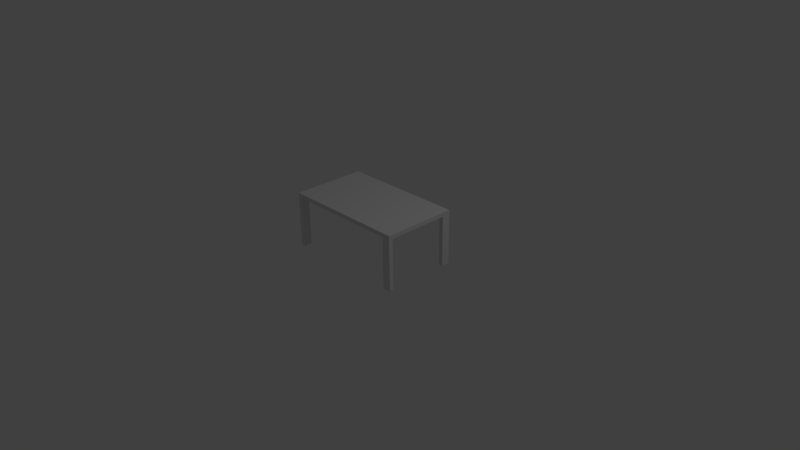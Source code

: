 # Source: table.blend  (saved by Blender 2.73.0; exported with 4.5.12 LTS)
import bpy
from mathutils import Matrix  # noqa: F401  (used for matrix-valued properties, if any)

bpy.ops.wm.read_factory_settings(use_empty=True)
scene = bpy.context.scene
scene.name = 'Scene'

# ---- collections
col_collection_1 = bpy.data.collections.new('Collection 1'); scene.collection.children.link(col_collection_1)

# ---- materials (node trees are filled in below, after node groups)
mat_1___default = bpy.data.materials.new('_1_-_Default')
mat_1___default.alpha_threshold = 0.0
mat_1___default.use_transparent_shadow = False
mat_1___default.specular_color = (0.9, 0.9, 0.9)
mat_1___default.roughness = 0.5
mat_1___default.specular_intensity = 0.4159
mat_dzsbb = bpy.data.materials.new('dzsbb')
mat_dzsbb.alpha_threshold = 0.0
mat_dzsbb.use_transparent_shadow = False
mat_dzsbb.diffuse_color = (0.1569, 0.1569, 0.1569, 1.0)
mat_dzsbb.specular_color = (0.9, 0.9, 0.9)
mat_dzsbb.roughness = 0.5
mat_dzsbb.specular_intensity = 0.4159
mat_7___default = bpy.data.materials.new('_7_-_Default')
mat_7___default.alpha_threshold = 0.0
mat_7___default.use_transparent_shadow = False
mat_7___default.specular_color = (0.9, 0.9, 0.9)
mat_7___default.roughness = 0.5
mat_7___default.specular_intensity = 0.3544

# ---- material node trees

# ---- world
world_world = bpy.data.worlds.new('World'); scene.world = world_world
world_world.color = (0.05088, 0.05088, 0.05088)
world_world.use_sun_shadow = False
world_world.sun_shadow_jitter_overblur = 0.0
world_world.cycles.sampling_method = 'MANUAL'
world_world.cycles.sample_map_resolution = 256

# ---- cameras
cam_camera = bpy.data.cameras.new('Camera')
cam_camera.clip_end = 100.0
cam_camera.lens = 35.0
cam_camera.sensor_width = 32.0
cam_camera.sensor_height = 18.0
cam_camera.ortho_scale = 7.314
cam_camera.dof.focus_distance = 0.0
cam_camera.dof.aperture_fstop = 128.0

# ---- lights
light_lamp = bpy.data.lights.new('Lamp', 'POINT')
light_lamp.transmission_factor = 0.0
light_lamp.cutoff_distance = 30.0
light_lamp.energy = 100.0
light_lamp.shadow_buffer_clip_start = 1.001
light_lamp.shadow_soft_size = 0.1
light_lamp.shadow_maximum_resolution = 0.006
light_lamp.use_absolute_resolution = True
light_lamp.cycles.use_multiple_importance_sampling = False

# ---- meshes
me_0dzs01 = bpy.data.meshes.new('_0dzs01')
me_0dzs01.from_pydata([(-0.85, 0.5, 0.74), (0.85, 0.5, 0.74), (0.85, -0.5, 0.74), (-0.85, -0.5, 0.74), (-0.85, 0.5, 0.684), (0.85, 0.5, 0.684), (0.85, -0.5, 0.684), (-0.85, -0.5, 0.684), (-0.85, 0.444, 0.682), (-0.85, 0.5, 0.682), (-0.738, 0.5, 0.682), (-0.738, 0.444, 0.682), (-0.85, 0.444, 0.0), (-0.85, 0.5, 0.0), (-0.738, 0.5, 0.0), (-0.738, 0.444, 0.0), (0.738, -0.5, 0.682), (0.738, -0.444, 0.682), (0.85, -0.444, 0.682), (0.85, -0.5, 0.682), (0.738, -0.5, 0.0), (0.738, -0.444, 0.0), (0.85, -0.444, 0.0), (0.85, -0.5, 0.0), (0.85, 0.388, 0.682), (0.794, 0.388, 0.682), (0.794, 0.5, 0.682), (0.85, 0.5, 0.682), (0.85, 0.388, 0.0), (0.794, 0.388, 0.0), (0.794, 0.5, 0.0), (0.85, 0.5, 0.0), (-0.794, -0.5, 0.682), (-0.85, -0.5, 0.682), (-0.85, -0.388, 0.682), (-0.794, -0.388, 0.682), (-0.794, -0.5, 0.0), (-0.85, -0.5, 0.0), (-0.85, -0.388, 0.0), (-0.794, -0.388, 0.0)], [], [(1, 0, 3), (3, 2, 1), (4, 0, 1), (1, 5, 4), (5, 1, 2), (2, 6, 5), (6, 2, 3), (3, 7, 6), (7, 3, 0), (0, 4, 7), (4, 5, 6), (6, 7, 4), (9, 8, 11), (11, 10, 9), (12, 8, 9), (9, 13, 12), (13, 9, 10), (10, 14, 13), (14, 10, 11), (11, 15, 14), (15, 11, 8), (8, 12, 15), (12, 13, 14), (14, 15, 12), (17, 16, 19), (19, 18, 17), (20, 16, 17), (17, 21, 20), (21, 17, 18), (18, 22, 21), (22, 18, 19), (19, 23, 22), (23, 19, 16), (16, 20, 23), (20, 21, 22), (22, 23, 20), (25, 24, 27), (27, 26, 25), (28, 24, 25), (25, 29, 28), (29, 25, 26), (26, 30, 29), (30, 26, 27), (27, 31, 30), (31, 27, 24), (24, 28, 31), (28, 29, 30), (30, 31, 28), (33, 32, 35), (35, 34, 33), (36, 32, 33), (33, 37, 36), (37, 33, 34), (34, 38, 37), (38, 34, 35), (35, 39, 38), (39, 35, 32), (32, 36, 39), (36, 37, 38), (38, 39, 36)])
_uv = me_0dzs01.uv_layers.new(name='_0dzs01-mesh-map-channel1')
_uv.uv.foreach_set('vector', [8.405, 5.15, -7.405, 5.15, -7.405, -4.15, -7.405, -4.15, 8.405, -4.15, 8.405, 5.15, 8.405, 3.42, 8.405, 3.941, -7.405, 3.941, -7.405, 3.941, -7.405, 3.42, 8.405, 3.42, 5.15, 3.42, 5.15, 3.941, -4.15, 3.941, -4.15, 3.941, -4.15, 3.42, 5.15, 3.42, 8.405, 3.42, 8.405, 3.941, -7.405, 3.941, -7.405, 3.941, -7.405, 3.42, 8.405, 3.42, 5.15, 3.42, 5.15, 3.941, -4.15, 3.941, -4.15, 3.941, -4.15, 3.42, 5.15, 3.42, 8.405, 5.15, -7.405, 5.15, -7.405, -4.15, -7.405, -4.15, 8.405, -4.15, 8.405, 5.15, -7.405, 5.15, -7.405, 4.629, -6.364, 4.629, -6.364, 4.629, -6.364, 5.15, -7.405, 5.15, -3.629, -2.941, -3.629, 3.402, -4.15, 3.402, -4.15, 3.402, -4.15, -2.941, -3.629, -2.941, 8.405, -2.941, 8.405, 3.402, 7.364, 3.402, 7.364, 3.402, 7.364, -2.941, 8.405, -2.941, 5.15, -2.941, 5.15, 3.402, 4.629, 3.402, 4.629, 3.402, 4.629, -2.941, 5.15, -2.941, -6.364, -2.941, -6.364, 3.402, -7.405, 3.402, -7.405, 3.402, -7.405, -2.941, -6.364, -2.941, 8.405, 4.629, 8.405, 5.15, 7.364, 5.15, 7.364, 5.15, 7.364, 4.629, 8.405, 4.629, 7.364, -3.629, 7.364, -4.15, 8.405, -4.15, 8.405, -4.15, 8.405, -3.629, 7.364, -3.629, 5.15, -2.941, 5.15, 3.402, 4.629, 3.402, 4.629, 3.402, 4.629, -2.941, 5.15, -2.941, -6.364, -2.941, -6.364, 3.402, -7.405, 3.402, -7.405, 3.402, -7.405, -2.941, -6.364, -2.941, -3.629, -2.941, -3.629, 3.402, -4.15, 3.402, -4.15, 3.402, -4.15, -2.941, -3.629, -2.941, 8.405, -2.941, 8.405, 3.402, 7.364, 3.402, 7.364, 3.402, 7.364, -2.941, 8.405, -2.941, -6.364, -4.15, -6.364, -3.629, -7.405, -3.629, -7.405, -3.629, -7.405, -4.15, -6.364, -4.15, 7.884, 4.109, 8.405, 4.109, 8.405, 5.15, 8.405, 5.15, 7.884, 5.15, 7.884, 4.109, 8.405, -2.941, 8.405, 3.402, 7.884, 3.402, 7.884, 3.402, 7.884, -2.941, 8.405, -2.941, -3.109, -2.941, -3.109, 3.402, -4.15, 3.402, -4.15, 3.402, -4.15, -2.941, -3.109, -2.941, -6.884, -2.941, -6.884, 3.402, -7.405, 3.402, -7.405, 3.402, -7.405, -2.941, -6.884, -2.941, 5.15, -2.941, 5.15, 3.402, 4.109, 3.402, 4.109, 3.402, 4.109, -2.941, 5.15, -2.941, -7.405, 4.109, -6.884, 4.109, -6.884, 5.15, -6.884, 5.15, -7.405, 5.15, -7.405, 4.109, -7.405, -4.15, -6.884, -4.15, -6.884, -3.109, -6.884, -3.109, -7.405, -3.109, -7.405, -4.15, -6.884, -2.941, -6.884, 3.402, -7.405, 3.402, -7.405, 3.402, -7.405, -2.941, -6.884, -2.941, 5.15, -2.941, 5.15, 3.402, 4.109, 3.402, 4.109, 3.402, 4.109, -2.941, 5.15, -2.941, 8.405, -2.941, 8.405, 3.402, 7.884, 3.402, 7.884, 3.402, 7.884, -2.941, 8.405, -2.941, -3.109, -2.941, -3.109, 3.402, -4.15, 3.402, -4.15, 3.402, -4.15, -2.941, -3.109, -2.941, 7.884, -4.15, 8.405, -4.15, 8.405, -3.109, 8.405, -3.109, 7.884, -3.109, 7.884, -4.15])
me_0dzs01.materials.append(mat_1___default)
me_0dzs01.use_remesh_preserve_volume = False
me_0dzs01.use_remesh_preserve_attributes = False
me_0dzs01.use_mirror_vertex_groups = False
me_0dzs01.update()
me_0dz3 = bpy.data.meshes.new('_0dz3')
me_0dz3.from_pydata([(-0.8224, -0.489, -0.001652), (-0.8089, -0.4834, -0.001652), (-0.8033, -0.4699, -0.001652), (-0.8089, -0.4565, -0.001652), (-0.8224, -0.4509, -0.001652), (-0.8359, -0.4565, -0.001652), (-0.8415, -0.4699, -0.001652), (-0.8359, -0.4834, -0.001652), (-0.8224, -0.489, 0.01002), (-0.8089, -0.4834, 0.01002), (-0.8033, -0.4699, 0.01002), (-0.8089, -0.4565, 0.01002), (-0.8224, -0.4509, 0.01002), (-0.8359, -0.4565, 0.01002), (-0.8415, -0.4699, 0.01002), (-0.8359, -0.4834, 0.01002), (-0.8224, -0.438, -0.001652), (-0.8089, -0.4324, -0.001652), (-0.8033, -0.4189, -0.001652), (-0.8089, -0.4054, -0.001652), (-0.8224, -0.3998, -0.001652), (-0.8359, -0.4054, -0.001652), (-0.8415, -0.4189, -0.001652), (-0.8359, -0.4324, -0.001652), (-0.8224, -0.438, 0.01002), (-0.8089, -0.4324, 0.01002), (-0.8033, -0.4189, 0.01002), (-0.8089, -0.4054, 0.01002), (-0.8224, -0.3998, 0.01002), (-0.8359, -0.4054, 0.01002), (-0.8415, -0.4189, 0.01002), (-0.8359, -0.4324, 0.01002), (-0.7488, 0.4726, -0.001652), (-0.7544, 0.486, -0.001652), (-0.7679, 0.4916, -0.001652), (-0.7814, 0.486, -0.001652), (-0.787, 0.4726, -0.001652), (-0.7814, 0.4591, -0.001652), (-0.7679, 0.4535, -0.001652), (-0.7544, 0.4591, -0.001652), (-0.7488, 0.4726, 0.01002), (-0.7544, 0.486, 0.01002), (-0.7679, 0.4916, 0.01002), (-0.7814, 0.486, 0.01002), (-0.787, 0.4726, 0.01002), (-0.7814, 0.4591, 0.01002), (-0.7679, 0.4535, 0.01002), (-0.7544, 0.4591, 0.01002), (-0.7999, 0.4726, -0.001652), (-0.8055, 0.486, -0.001652), (-0.819, 0.4916, -0.001652), (-0.8324, 0.486, -0.001652), (-0.838, 0.4726, -0.001652), (-0.8324, 0.4591, -0.001652), (-0.819, 0.4535, -0.001652), (-0.8055, 0.4591, -0.001652), (-0.7999, 0.4726, 0.01002), (-0.8055, 0.486, 0.01002), (-0.819, 0.4916, 0.01002), (-0.8324, 0.486, 0.01002), (-0.838, 0.4726, 0.01002), (-0.8324, 0.4591, 0.01002), (-0.819, 0.4535, 0.01002), (-0.8055, 0.4591, 0.01002), (0.8224, 0.3994, -0.001652), (0.8359, 0.405, -0.001652), (0.8415, 0.4184, -0.001652), (0.8359, 0.4319, -0.001652), (0.8224, 0.4375, -0.001652), (0.8089, 0.4319, -0.001652), (0.8033, 0.4184, -0.001652), (0.8089, 0.405, -0.001652), (0.8224, 0.3994, 0.01002), (0.8359, 0.405, 0.01002), (0.8415, 0.4184, 0.01002), (0.8359, 0.4319, 0.01002), (0.8224, 0.4375, 0.01002), (0.8089, 0.4319, 0.01002), (0.8033, 0.4184, 0.01002), (0.8089, 0.405, 0.01002), (0.8224, 0.4504, -0.001652), (0.8359, 0.456, -0.001652), (0.8415, 0.4695, -0.001652), (0.8359, 0.483, -0.001652), (0.8224, 0.4886, -0.001652), (0.8089, 0.483, -0.001652), (0.8033, 0.4695, -0.001652), (0.8089, 0.456, -0.001652), (0.8224, 0.4504, 0.01002), (0.8359, 0.456, 0.01002), (0.8415, 0.4695, 0.01002), (0.8359, 0.483, 0.01002), (0.8224, 0.4886, 0.01002), (0.8089, 0.483, 0.01002), (0.8033, 0.4695, 0.01002), (0.8089, 0.456, 0.01002), (0.841, -0.4726, -0.001652), (0.8354, -0.4591, -0.001652), (0.8219, -0.4535, -0.001652), (0.8084, -0.4591, -0.001652), (0.8029, -0.4726, -0.001652), (0.8084, -0.486, -0.001652), (0.8219, -0.4916, -0.001652), (0.8354, -0.486, -0.001652), (0.841, -0.4726, 0.01002), (0.8354, -0.4591, 0.01002), (0.8219, -0.4535, 0.01002), (0.8084, -0.4591, 0.01002), (0.8029, -0.4726, 0.01002), (0.8084, -0.486, 0.01002), (0.8219, -0.4916, 0.01002), (0.8354, -0.486, 0.01002), (0.7899, -0.4726, -0.001652), (0.7844, -0.4591, -0.001652), (0.7709, -0.4535, -0.001652), (0.7574, -0.4591, -0.001652), (0.7518, -0.4726, -0.001652), (0.7574, -0.486, -0.001652), (0.7709, -0.4916, -0.001652), (0.7844, -0.486, -0.001652), (0.7899, -0.4726, 0.01002), (0.7844, -0.4591, 0.01002), (0.7709, -0.4535, 0.01002), (0.7574, -0.4591, 0.01002), (0.7518, -0.4726, 0.01002), (0.7574, -0.486, 0.01002), (0.7709, -0.4916, 0.01002), (0.7844, -0.486, 0.01002)], [], [(0, 1, 9), (9, 8, 0), (1, 2, 10), (10, 9, 1), (2, 3, 11), (11, 10, 2), (3, 4, 12), (12, 11, 3), (4, 5, 13), (13, 12, 4), (5, 6, 14), (14, 13, 5), (6, 7, 15), (15, 14, 6), (7, 0, 8), (8, 15, 7), (6, 5, 4), (4, 3, 2), (2, 1, 0), (4, 2, 0), (6, 4, 0), (7, 6, 0), (9, 10, 11), (11, 12, 13), (13, 14, 15), (11, 13, 15), (9, 11, 15), (8, 9, 15), (16, 17, 25), (25, 24, 16), (17, 18, 26), (26, 25, 17), (18, 19, 27), (27, 26, 18), (19, 20, 28), (28, 27, 19), (20, 21, 29), (29, 28, 20), (21, 22, 30), (30, 29, 21), (22, 23, 31), (31, 30, 22), (23, 16, 24), (24, 31, 23), (22, 21, 20), (20, 19, 18), (18, 17, 16), (20, 18, 16), (22, 20, 16), (23, 22, 16), (25, 26, 27), (27, 28, 29), (29, 30, 31), (27, 29, 31), (25, 27, 31), (24, 25, 31), (32, 33, 41), (41, 40, 32), (33, 34, 42), (42, 41, 33), (34, 35, 43), (43, 42, 34), (35, 36, 44), (44, 43, 35), (36, 37, 45), (45, 44, 36), (37, 38, 46), (46, 45, 37), (38, 39, 47), (47, 46, 38), (39, 32, 40), (40, 47, 39), (38, 37, 36), (36, 35, 34), (34, 33, 32), (36, 34, 32), (38, 36, 32), (39, 38, 32), (41, 42, 43), (43, 44, 45), (45, 46, 47), (43, 45, 47), (41, 43, 47), (40, 41, 47), (48, 49, 57), (57, 56, 48), (49, 50, 58), (58, 57, 49), (50, 51, 59), (59, 58, 50), (51, 52, 60), (60, 59, 51), (52, 53, 61), (61, 60, 52), (53, 54, 62), (62, 61, 53), (54, 55, 63), (63, 62, 54), (55, 48, 56), (56, 63, 55), (54, 53, 52), (52, 51, 50), (50, 49, 48), (52, 50, 48), (54, 52, 48), (55, 54, 48), (57, 58, 59), (59, 60, 61), (61, 62, 63), (59, 61, 63), (57, 59, 63), (56, 57, 63), (64, 65, 73), (73, 72, 64), (65, 66, 74), (74, 73, 65), (66, 67, 75), (75, 74, 66), (67, 68, 76), (76, 75, 67), (68, 69, 77), (77, 76, 68), (69, 70, 78), (78, 77, 69), (70, 71, 79), (79, 78, 70), (71, 64, 72), (72, 79, 71), (70, 69, 68), (68, 67, 66), (66, 65, 64), (68, 66, 64), (70, 68, 64), (71, 70, 64), (73, 74, 75), (75, 76, 77), (77, 78, 79), (75, 77, 79), (73, 75, 79), (72, 73, 79), (80, 81, 89), (89, 88, 80), (81, 82, 90), (90, 89, 81), (82, 83, 91), (91, 90, 82), (83, 84, 92), (92, 91, 83), (84, 85, 93), (93, 92, 84), (85, 86, 94), (94, 93, 85), (86, 87, 95), (95, 94, 86), (87, 80, 88), (88, 95, 87), (86, 85, 84), (84, 83, 82), (82, 81, 80), (84, 82, 80), (86, 84, 80), (87, 86, 80), (89, 90, 91), (91, 92, 93), (93, 94, 95), (91, 93, 95), (89, 91, 95), (88, 89, 95), (96, 97, 105), (105, 104, 96), (97, 98, 106), (106, 105, 97), (98, 99, 107), (107, 106, 98), (99, 100, 108), (108, 107, 99), (100, 101, 109), (109, 108, 100), (101, 102, 110), (110, 109, 101), (102, 103, 111), (111, 110, 102), (103, 96, 104), (104, 111, 103), (102, 101, 100), (100, 99, 98), (98, 97, 96), (100, 98, 96), (102, 100, 96), (103, 102, 96), (105, 106, 107), (107, 108, 109), (109, 110, 111), (107, 109, 111), (105, 107, 111), (104, 105, 111), (112, 113, 121), (121, 120, 112), (113, 114, 122), (122, 121, 113), (114, 115, 123), (123, 122, 114), (115, 116, 124), (124, 123, 115), (116, 117, 125), (125, 124, 116), (117, 118, 126), (126, 125, 117), (118, 119, 127), (127, 126, 118), (119, 112, 120), (120, 127, 119), (118, 117, 116), (116, 115, 114), (114, 113, 112), (116, 114, 112), (118, 116, 112), (119, 118, 112), (121, 122, 123), (123, 124, 125), (125, 126, 127), (123, 125, 127), (121, 123, 127), (120, 121, 127)])
me_0dz3.polygons.foreach_set('use_smooth', [1, 1, 1, 1, 1, 1, 1, 1, 1, 1, 1, 1, 1, 1, 1, 1, 0, 0, 0, 0, 0, 0, 0, 0, 0, 0, 0, 0, 1, 1, 1, 1, 1, 1, 1, 1, 1, 1, 1, 1, 1, 1, 1, 1, 0, 0, 0, 0, 0, 0, 0, 0, 0, 0, 0, 0, 1, 1, 1, 1, 1, 1, 1, 1, 1, 1, 1, 1, 1, 1, 1, 1, 0, 0, 0, 0, 0, 0, 0, 0, 0, 0, 0, 0, 1, 1, 1, 1, 1, 1, 1, 1, 1, 1, 1, 1, 1, 1, 1, 1, 0, 0, 0, 0, 0, 0, 0, 0, 0, 0, 0, 0, 1, 1, 1, 1, 1, 1, 1, 1, 1, 1, 1, 1, 1, 1, 1, 1, 0, 0, 0, 0, 0, 0, 0, 0, 0, 0, 0, 0, 1, 1, 1, 1, 1, 1, 1, 1, 1, 1, 1, 1, 1, 1, 1, 1, 0, 0, 0, 0, 0, 0, 0, 0, 0, 0, 0, 0, 1, 1, 1, 1, 1, 1, 1, 1, 1, 1, 1, 1, 1, 1, 1, 1, 0, 0, 0, 0, 0, 0, 0, 0, 0, 0, 0, 0, 1, 1, 1, 1, 1, 1, 1, 1, 1, 1, 1, 1, 1, 1, 1, 1, 0, 0, 0, 0, 0, 0, 0, 0, 0, 0, 0, 0])
_uv = me_0dz3.uv_layers.new(name='_0dz3-mesh-map-channel1')
_uv.uv.foreach_set('vector', [0.75, 0.0, 0.875, 0.0, 0.875, 1.0, 0.875, 1.0, 0.75, 1.0, 0.75, 0.0, 0.875, 0.0, 1.0, 0.0, 1.0, 1.0, 1.0, 1.0, 0.875, 1.0, 0.875, 0.0, 0.0, 0.0, 0.125, 0.0, 0.125, 1.0, 0.125, 1.0, 0.0, 1.0, 0.0, 0.0, 0.125, 0.0, 0.25, 0.0, 0.25, 1.0, 0.25, 1.0, 0.125, 1.0, 0.125, 0.0, 0.25, 0.0, 0.375, 0.0, 0.375, 1.0, 0.375, 1.0, 0.25, 1.0, 0.25, 0.0, 0.375, 0.0, 0.5, 0.0, 0.5, 1.0, 0.5, 1.0, 0.375, 1.0, 0.375, 0.0, 0.5, 0.0, 0.625, 0.0, 0.625, 1.0, 0.625, 1.0, 0.5, 1.0, 0.5, 0.0, 0.625, 0.0, 0.75, 0.0, 0.75, 1.0, 0.75, 1.0, 0.625, 1.0, 0.625, 0.0, 1.0, 0.5, 0.8536, 0.1464, 0.5, 0.0, 0.5, 0.0, 0.1464, 0.1464, 0.0, 0.5, 0.0, 0.5, 0.1464, 0.8536, 0.5, 1.0, 0.5, 0.0, 0.0, 0.5, 0.5, 1.0, 1.0, 0.5, 0.5, 0.0, 0.5, 1.0, 0.8536, 0.8536, 1.0, 0.5, 0.5, 1.0, 0.1464, 0.8536, 0.0, 0.5, 0.1464, 0.1464, 0.1464, 0.1464, 0.5, 0.0, 0.8536, 0.1464, 0.8536, 0.1464, 1.0, 0.5, 0.8536, 0.8536, 0.1464, 0.1464, 0.8536, 0.1464, 0.8536, 0.8536, 0.1464, 0.8536, 0.1464, 0.1464, 0.8536, 0.8536, 0.5, 1.0, 0.1464, 0.8536, 0.8536, 0.8536, 0.75, 0.0, 0.875, 0.0, 0.875, 1.0, 0.875, 1.0, 0.75, 1.0, 0.75, 0.0, 0.875, 0.0, 1.0, 0.0, 1.0, 1.0, 1.0, 1.0, 0.875, 1.0, 0.875, 0.0, 0.0, 0.0, 0.125, 0.0, 0.125, 1.0, 0.125, 1.0, 0.0, 1.0, 0.0, 0.0, 0.125, 0.0, 0.25, 0.0, 0.25, 1.0, 0.25, 1.0, 0.125, 1.0, 0.125, 0.0, 0.25, 0.0, 0.375, 0.0, 0.375, 1.0, 0.375, 1.0, 0.25, 1.0, 0.25, 0.0, 0.375, 0.0, 0.5, 0.0, 0.5, 1.0, 0.5, 1.0, 0.375, 1.0, 0.375, 0.0, 0.5, 0.0, 0.625, 0.0, 0.625, 1.0, 0.625, 1.0, 0.5, 1.0, 0.5, 0.0, 0.625, 0.0, 0.75, 0.0, 0.75, 1.0, 0.75, 1.0, 0.625, 1.0, 0.625, 0.0, 1.0, 0.5, 0.8536, 0.1464, 0.5, 0.0, 0.5, 0.0, 0.1464, 0.1464, 0.0, 0.5, 0.0, 0.5, 0.1464, 0.8536, 0.5, 1.0, 0.5, 0.0, 0.0, 0.5, 0.5, 1.0, 1.0, 0.5, 0.5, 0.0, 0.5, 1.0, 0.8536, 0.8536, 1.0, 0.5, 0.5, 1.0, 0.1464, 0.8536, 0.0, 0.5, 0.1464, 0.1464, 0.1464, 0.1464, 0.5, 0.0, 0.8536, 0.1464, 0.8536, 0.1464, 1.0, 0.5, 0.8536, 0.8536, 0.1464, 0.1464, 0.8536, 0.1464, 0.8536, 0.8536, 0.1464, 0.8536, 0.1464, 0.1464, 0.8536, 0.8536, 0.5, 1.0, 0.1464, 0.8536, 0.8536, 0.8536, 0.75, 0.0, 0.875, 0.0, 0.875, 1.0, 0.875, 1.0, 0.75, 1.0, 0.75, 0.0, 0.875, 0.0, 1.0, 0.0, 1.0, 1.0, 1.0, 1.0, 0.875, 1.0, 0.875, 0.0, 0.0, 0.0, 0.125, 0.0, 0.125, 1.0, 0.125, 1.0, 0.0, 1.0, 0.0, 0.0, 0.125, 0.0, 0.25, 0.0, 0.25, 1.0, 0.25, 1.0, 0.125, 1.0, 0.125, 0.0, 0.25, 0.0, 0.375, 0.0, 0.375, 1.0, 0.375, 1.0, 0.25, 1.0, 0.25, 0.0, 0.375, 0.0, 0.5, 0.0, 0.5, 1.0, 0.5, 1.0, 0.375, 1.0, 0.375, 0.0, 0.5, 0.0, 0.625, 0.0, 0.625, 1.0, 0.625, 1.0, 0.5, 1.0, 0.5, 0.0, 0.625, 0.0, 0.75, 0.0, 0.75, 1.0, 0.75, 1.0, 0.625, 1.0, 0.625, 0.0, 1.0, 0.5, 0.8536, 0.1464, 0.5, 0.0, 0.5, 0.0, 0.1464, 0.1464, 0.0, 0.5, 0.0, 0.5, 0.1464, 0.8536, 0.5, 1.0, 0.5, 0.0, 0.0, 0.5, 0.5, 1.0, 1.0, 0.5, 0.5, 0.0, 0.5, 1.0, 0.8536, 0.8536, 1.0, 0.5, 0.5, 1.0, 0.1464, 0.8536, 0.0, 0.5, 0.1464, 0.1464, 0.1464, 0.1464, 0.5, 0.0, 0.8536, 0.1464, 0.8536, 0.1464, 1.0, 0.5, 0.8536, 0.8536, 0.1464, 0.1464, 0.8536, 0.1464, 0.8536, 0.8536, 0.1464, 0.8536, 0.1464, 0.1464, 0.8536, 0.8536, 0.5, 1.0, 0.1464, 0.8536, 0.8536, 0.8536, 0.75, 0.0, 0.875, 0.0, 0.875, 1.0, 0.875, 1.0, 0.75, 1.0, 0.75, 0.0, 0.875, 0.0, 1.0, 0.0, 1.0, 1.0, 1.0, 1.0, 0.875, 1.0, 0.875, 0.0, 0.0, 0.0, 0.125, 0.0, 0.125, 1.0, 0.125, 1.0, 0.0, 1.0, 0.0, 0.0, 0.125, 0.0, 0.25, 0.0, 0.25, 1.0, 0.25, 1.0, 0.125, 1.0, 0.125, 0.0, 0.25, 0.0, 0.375, 0.0, 0.375, 1.0, 0.375, 1.0, 0.25, 1.0, 0.25, 0.0, 0.375, 0.0, 0.5, 0.0, 0.5, 1.0, 0.5, 1.0, 0.375, 1.0, 0.375, 0.0, 0.5, 0.0, 0.625, 0.0, 0.625, 1.0, 0.625, 1.0, 0.5, 1.0, 0.5, 0.0, 0.625, 0.0, 0.75, 0.0, 0.75, 1.0, 0.75, 1.0, 0.625, 1.0, 0.625, 0.0, 1.0, 0.5, 0.8536, 0.1464, 0.5, 0.0, 0.5, 0.0, 0.1464, 0.1464, 0.0, 0.5, 0.0, 0.5, 0.1464, 0.8536, 0.5, 1.0, 0.5, 0.0, 0.0, 0.5, 0.5, 1.0, 1.0, 0.5, 0.5, 0.0, 0.5, 1.0, 0.8536, 0.8536, 1.0, 0.5, 0.5, 1.0, 0.1464, 0.8536, 0.0, 0.5, 0.1464, 0.1464, 0.1464, 0.1464, 0.5, 0.0, 0.8536, 0.1464, 0.8536, 0.1464, 1.0, 0.5, 0.8536, 0.8536, 0.1464, 0.1464, 0.8536, 0.1464, 0.8536, 0.8536, 0.1464, 0.8536, 0.1464, 0.1464, 0.8536, 0.8536, 0.5, 1.0, 0.1464, 0.8536, 0.8536, 0.8536, 0.75, 0.0, 0.875, 0.0, 0.875, 1.0, 0.875, 1.0, 0.75, 1.0, 0.75, 0.0, 0.875, 0.0, 1.0, 0.0, 1.0, 1.0, 1.0, 1.0, 0.875, 1.0, 0.875, 0.0, 0.0, 0.0, 0.125, 0.0, 0.125, 1.0, 0.125, 1.0, 0.0, 1.0, 0.0, 0.0, 0.125, 0.0, 0.25, 0.0, 0.25, 1.0, 0.25, 1.0, 0.125, 1.0, 0.125, 0.0, 0.25, 0.0, 0.375, 0.0, 0.375, 1.0, 0.375, 1.0, 0.25, 1.0, 0.25, 0.0, 0.375, 0.0, 0.5, 0.0, 0.5, 1.0, 0.5, 1.0, 0.375, 1.0, 0.375, 0.0, 0.5, 0.0, 0.625, 0.0, 0.625, 1.0, 0.625, 1.0, 0.5, 1.0, 0.5, 0.0, 0.625, 0.0, 0.75, 0.0, 0.75, 1.0, 0.75, 1.0, 0.625, 1.0, 0.625, 0.0, 1.0, 0.5, 0.8536, 0.1464, 0.5, 0.0, 0.5, 0.0, 0.1464, 0.1464, 0.0, 0.5, 0.0, 0.5, 0.1464, 0.8536, 0.5, 1.0, 0.5, 0.0, 0.0, 0.5, 0.5, 1.0, 1.0, 0.5, 0.5, 0.0, 0.5, 1.0, 0.8536, 0.8536, 1.0, 0.5, 0.5, 1.0, 0.1464, 0.8536, 0.0, 0.5, 0.1464, 0.1464, 0.1464, 0.1464, 0.5, 0.0, 0.8536, 0.1464, 0.8536, 0.1464, 1.0, 0.5, 0.8536, 0.8536, 0.1464, 0.1464, 0.8536, 0.1464, 0.8536, 0.8536, 0.1464, 0.8536, 0.1464, 0.1464, 0.8536, 0.8536, 0.5, 1.0, 0.1464, 0.8536, 0.8536, 0.8536, 0.75, 0.0, 0.875, 0.0, 0.875, 1.0, 0.875, 1.0, 0.75, 1.0, 0.75, 0.0, 0.875, 0.0, 1.0, 0.0, 1.0, 1.0, 1.0, 1.0, 0.875, 1.0, 0.875, 0.0, 0.0, 0.0, 0.125, 0.0, 0.125, 1.0, 0.125, 1.0, 0.0, 1.0, 0.0, 0.0, 0.125, 0.0, 0.25, 0.0, 0.25, 1.0, 0.25, 1.0, 0.125, 1.0, 0.125, 0.0, 0.25, 0.0, 0.375, 0.0, 0.375, 1.0, 0.375, 1.0, 0.25, 1.0, 0.25, 0.0, 0.375, 0.0, 0.5, 0.0, 0.5, 1.0, 0.5, 1.0, 0.375, 1.0, 0.375, 0.0, 0.5, 0.0, 0.625, 0.0, 0.625, 1.0, 0.625, 1.0, 0.5, 1.0, 0.5, 0.0, 0.625, 0.0, 0.75, 0.0, 0.75, 1.0, 0.75, 1.0, 0.625, 1.0, 0.625, 0.0, 1.0, 0.5, 0.8536, 0.1464, 0.5, 0.0, 0.5, 0.0, 0.1464, 0.1464, 0.0, 0.5, 0.0, 0.5, 0.1464, 0.8536, 0.5, 1.0, 0.5, 0.0, 0.0, 0.5, 0.5, 1.0, 1.0, 0.5, 0.5, 0.0, 0.5, 1.0, 0.8536, 0.8536, 1.0, 0.5, 0.5, 1.0, 0.1464, 0.8536, 0.0, 0.5, 0.1464, 0.1464, 0.1464, 0.1464, 0.5, 0.0, 0.8536, 0.1464, 0.8536, 0.1464, 1.0, 0.5, 0.8536, 0.8536, 0.1464, 0.1464, 0.8536, 0.1464, 0.8536, 0.8536, 0.1464, 0.8536, 0.1464, 0.1464, 0.8536, 0.8536, 0.5, 1.0, 0.1464, 0.8536, 0.8536, 0.8536, 0.75, 0.0, 0.875, 0.0, 0.875, 1.0, 0.875, 1.0, 0.75, 1.0, 0.75, 0.0, 0.875, 0.0, 1.0, 0.0, 1.0, 1.0, 1.0, 1.0, 0.875, 1.0, 0.875, 0.0, 0.0, 0.0, 0.125, 0.0, 0.125, 1.0, 0.125, 1.0, 0.0, 1.0, 0.0, 0.0, 0.125, 0.0, 0.25, 0.0, 0.25, 1.0, 0.25, 1.0, 0.125, 1.0, 0.125, 0.0, 0.25, 0.0, 0.375, 0.0, 0.375, 1.0, 0.375, 1.0, 0.25, 1.0, 0.25, 0.0, 0.375, 0.0, 0.5, 0.0, 0.5, 1.0, 0.5, 1.0, 0.375, 1.0, 0.375, 0.0, 0.5, 0.0, 0.625, 0.0, 0.625, 1.0, 0.625, 1.0, 0.5, 1.0, 0.5, 0.0, 0.625, 0.0, 0.75, 0.0, 0.75, 1.0, 0.75, 1.0, 0.625, 1.0, 0.625, 0.0, 1.0, 0.5, 0.8536, 0.1464, 0.5, 0.0, 0.5, 0.0, 0.1464, 0.1464, 0.0, 0.5, 0.0, 0.5, 0.1464, 0.8536, 0.5, 1.0, 0.5, 0.0, 0.0, 0.5, 0.5, 1.0, 1.0, 0.5, 0.5, 0.0, 0.5, 1.0, 0.8536, 0.8536, 1.0, 0.5, 0.5, 1.0, 0.1464, 0.8536, 0.0, 0.5, 0.1464, 0.1464, 0.1464, 0.1464, 0.5, 0.0, 0.8536, 0.1464, 0.8536, 0.1464, 1.0, 0.5, 0.8536, 0.8536, 0.1464, 0.1464, 0.8536, 0.1464, 0.8536, 0.8536, 0.1464, 0.8536, 0.1464, 0.1464, 0.8536, 0.8536, 0.5, 1.0, 0.1464, 0.8536, 0.8536, 0.8536, 0.75, 0.0, 0.875, 0.0, 0.875, 1.0, 0.875, 1.0, 0.75, 1.0, 0.75, 0.0, 0.875, 0.0, 1.0, 0.0, 1.0, 1.0, 1.0, 1.0, 0.875, 1.0, 0.875, 0.0, 0.0, 0.0, 0.125, 0.0, 0.125, 1.0, 0.125, 1.0, 0.0, 1.0, 0.0, 0.0, 0.125, 0.0, 0.25, 0.0, 0.25, 1.0, 0.25, 1.0, 0.125, 1.0, 0.125, 0.0, 0.25, 0.0, 0.375, 0.0, 0.375, 1.0, 0.375, 1.0, 0.25, 1.0, 0.25, 0.0, 0.375, 0.0, 0.5, 0.0, 0.5, 1.0, 0.5, 1.0, 0.375, 1.0, 0.375, 0.0, 0.5, 0.0, 0.625, 0.0, 0.625, 1.0, 0.625, 1.0, 0.5, 1.0, 0.5, 0.0, 0.625, 0.0, 0.75, 0.0, 0.75, 1.0, 0.75, 1.0, 0.625, 1.0, 0.625, 0.0, 1.0, 0.5, 0.8536, 0.1464, 0.5, 0.0, 0.5, 0.0, 0.1464, 0.1464, 0.0, 0.5, 0.0, 0.5, 0.1464, 0.8536, 0.5, 1.0, 0.5, 0.0, 0.0, 0.5, 0.5, 1.0, 1.0, 0.5, 0.5, 0.0, 0.5, 1.0, 0.8536, 0.8536, 1.0, 0.5, 0.5, 1.0, 0.1464, 0.8536, 0.0, 0.5, 0.1464, 0.1464, 0.1464, 0.1464, 0.5, 0.0, 0.8536, 0.1464, 0.8536, 0.1464, 1.0, 0.5, 0.8536, 0.8536, 0.1464, 0.1464, 0.8536, 0.1464, 0.8536, 0.8536, 0.1464, 0.8536, 0.1464, 0.1464, 0.8536, 0.8536, 0.5, 1.0, 0.1464, 0.8536, 0.8536, 0.8536])
me_0dz3.materials.append(mat_dzsbb)
me_0dz3.use_remesh_preserve_volume = False
me_0dz3.use_remesh_preserve_attributes = False
me_0dz3.use_mirror_vertex_groups = False
me_0dz3.update()
me_0dzs02 = bpy.data.meshes.new('_0dzs02')
me_0dzs02.from_pydata([(-0.85, 0.5, 0.684), (-0.738, 0.5, 0.684), (-0.738, 0.444, 0.684), (-0.85, 0.444, 0.684), (-0.85, 0.5, 0.682), (-0.738, 0.5, 0.682), (-0.738, 0.444, 0.682), (-0.85, 0.444, 0.682), (0.738, -0.444, 0.684), (0.85, -0.444, 0.684), (0.85, -0.5, 0.684), (0.738, -0.5, 0.684), (0.738, -0.444, 0.682), (0.85, -0.444, 0.682), (0.85, -0.5, 0.682), (0.738, -0.5, 0.682), (0.794, 0.388, 0.684), (0.794, 0.5, 0.684), (0.85, 0.5, 0.684), (0.85, 0.388, 0.684), (0.794, 0.388, 0.682), (0.794, 0.5, 0.682), (0.85, 0.5, 0.682), (0.85, 0.388, 0.682), (-0.85, -0.5, 0.684), (-0.85, -0.388, 0.684), (-0.794, -0.388, 0.684), (-0.794, -0.5, 0.684), (-0.85, -0.5, 0.682), (-0.85, -0.388, 0.682), (-0.794, -0.388, 0.682), (-0.794, -0.5, 0.682), (-0.7382, -0.4188, 0.684), (-0.7942, -0.4188, 0.684), (-0.7942, -0.4702, 0.684), (-0.7382, -0.4702, 0.684), (-0.7382, -0.4702, 0.682), (-0.7382, -0.4188, 0.682), (-0.7942, -0.4702, 0.682), (-0.7942, -0.4188, 0.682), (-0.7949, -0.4411, 0.6839), (-0.7949, -0.4411, 0.6379), (-0.7949, -0.4479, 0.6379), (-0.7949, -0.4479, 0.6839), (-0.7929, -0.4479, 0.6839), (-0.7929, -0.4411, 0.6839), (-0.7929, -0.4479, 0.6379), (-0.7929, -0.4411, 0.6379), (0.738, 0.4183, 0.684), (0.794, 0.4183, 0.684), (0.794, 0.4697, 0.684), (0.738, 0.4697, 0.684), (0.738, 0.4697, 0.682), (0.738, 0.4183, 0.682), (0.794, 0.4697, 0.682), (0.794, 0.4183, 0.682), (0.7947, 0.4406, 0.6839), (0.7947, 0.4406, 0.6379), (0.7947, 0.4474, 0.6379), (0.7947, 0.4474, 0.6839), (0.7927, 0.4474, 0.6839), (0.7927, 0.4406, 0.6839), (0.7927, 0.4474, 0.6379), (0.7927, 0.4406, 0.6379), (0.7705, -0.3881, 0.684), (0.7705, -0.4441, 0.684), (0.8219, -0.4441, 0.684), (0.8219, -0.3881, 0.684), (0.8219, -0.3881, 0.682), (0.7705, -0.3881, 0.682), (0.8219, -0.4441, 0.682), (0.7705, -0.4441, 0.682), (0.7928, -0.4448, 0.6839), (0.7928, -0.4448, 0.6379), (0.7996, -0.4448, 0.6379), (0.7996, -0.4448, 0.6839), (0.7996, -0.4428, 0.6839), (0.7928, -0.4428, 0.6839), (0.7996, -0.4428, 0.6379), (0.7928, -0.4428, 0.6379), (-0.7682, 0.3879, 0.684), (-0.7682, 0.4439, 0.684), (-0.8195, 0.4439, 0.684), (-0.8195, 0.3879, 0.684), (-0.8195, 0.3879, 0.682), (-0.7682, 0.3879, 0.682), (-0.8195, 0.4439, 0.682), (-0.7682, 0.4439, 0.682), (-0.7904, 0.4447, 0.6839), (-0.7904, 0.4447, 0.6379), (-0.7973, 0.4447, 0.6379), (-0.7973, 0.4447, 0.6839), (-0.7973, 0.4427, 0.6839), (-0.7904, 0.4427, 0.6839), (-0.7973, 0.4427, 0.6379), (-0.7904, 0.4427, 0.6379)], [], [(1, 0, 3), (3, 2, 1), (4, 0, 1), (1, 5, 4), (5, 1, 2), (2, 6, 5), (6, 2, 3), (3, 7, 6), (7, 3, 0), (0, 4, 7), (4, 5, 6), (6, 7, 4), (9, 8, 11), (11, 10, 9), (12, 8, 9), (9, 13, 12), (13, 9, 10), (10, 14, 13), (14, 10, 11), (11, 15, 14), (15, 11, 8), (8, 12, 15), (12, 13, 14), (14, 15, 12), (17, 16, 19), (19, 18, 17), (20, 16, 17), (17, 21, 20), (21, 17, 18), (18, 22, 21), (22, 18, 19), (19, 23, 22), (23, 19, 16), (16, 20, 23), (20, 21, 22), (22, 23, 20), (25, 24, 27), (27, 26, 25), (28, 24, 25), (25, 29, 28), (29, 25, 26), (26, 30, 29), (30, 26, 27), (27, 31, 30), (31, 27, 24), (24, 28, 31), (28, 29, 30), (30, 31, 28), (35, 32, 33), (33, 34, 35), (37, 32, 35), (35, 36, 37), (36, 35, 34), (34, 38, 36), (38, 34, 33), (33, 39, 38), (39, 33, 32), (32, 37, 39), (37, 36, 38), (38, 39, 37), (43, 40, 41), (41, 42, 43), (45, 40, 43), (43, 44, 45), (44, 43, 42), (42, 46, 44), (46, 42, 41), (41, 47, 46), (47, 41, 40), (40, 45, 47), (45, 44, 46), (46, 47, 45), (51, 48, 49), (49, 50, 51), (53, 48, 51), (51, 52, 53), (52, 51, 50), (50, 54, 52), (54, 50, 49), (49, 55, 54), (55, 49, 48), (48, 53, 55), (53, 52, 54), (54, 55, 53), (59, 56, 57), (57, 58, 59), (61, 56, 59), (59, 60, 61), (60, 59, 58), (58, 62, 60), (62, 58, 57), (57, 63, 62), (63, 57, 56), (56, 61, 63), (61, 60, 62), (62, 63, 61), (67, 64, 65), (65, 66, 67), (69, 64, 67), (67, 68, 69), (68, 67, 66), (66, 70, 68), (70, 66, 65), (65, 71, 70), (71, 65, 64), (64, 69, 71), (69, 68, 70), (70, 71, 69), (75, 72, 73), (73, 74, 75), (77, 72, 75), (75, 76, 77), (76, 75, 74), (74, 78, 76), (78, 74, 73), (73, 79, 78), (79, 73, 72), (72, 77, 79), (77, 76, 78), (78, 79, 77), (83, 80, 81), (81, 82, 83), (85, 80, 83), (83, 84, 85), (84, 83, 82), (82, 86, 84), (86, 82, 81), (81, 87, 86), (87, 81, 80), (80, 85, 87), (85, 84, 86), (86, 87, 85), (91, 88, 89), (89, 90, 91), (93, 88, 91), (91, 92, 93), (92, 91, 90), (90, 94, 92), (94, 90, 89), (89, 95, 94), (95, 89, 88), (88, 93, 95), (93, 92, 94), (94, 95, 93)])
_uv = me_0dzs02.uv_layers.new(name='_0dzs02-mesh-map-channel1')
_uv.uv.foreach_set('vector', [0.0, 0.001999, 1.0, 0.001999, 0.0, 0.001999, 0.0, 0.001999, 0.0, 0.001999, 0.0, 0.001999, 0.0, 1.0, 1.0, 0.001999, 0.0, 0.001999, 0.0, 0.001999, 1.0, 1.0, 0.0, 1.0, 1.0, 1.0, 0.0, 0.001999, 0.0, 0.001999, 0.0, 0.001999, 1.0, 0.0, 1.0, 1.0, 1.0, 0.0, 0.0, 0.001999, 0.0, 0.001999, 0.0, 0.001999, 0.0, 0.0, 1.0, 0.0, 0.0, 0.0, 0.0, 0.001999, 1.0, 0.001999, 1.0, 0.001999, 0.0, 1.0, 0.0, 0.0, 0.0, 1.0, 1.0, 1.0, 1.0, 0.0, 1.0, 0.0, 0.0, 0.0, 0.0, 1.0, 0.0, 0.001999, 1.0, 0.001999, 0.0, 0.001999, 0.0, 0.001999, 0.0, 0.001999, 0.0, 0.001999, 0.0, 1.0, 1.0, 0.001999, 0.0, 0.001999, 0.0, 0.001999, 1.0, 1.0, 0.0, 1.0, 1.0, 1.0, 0.0, 0.001999, 0.0, 0.001999, 0.0, 0.001999, 1.0, 0.0, 1.0, 1.0, 1.0, 0.0, 0.0, 0.001999, 0.0, 0.001999, 0.0, 0.001999, 0.0, 0.0, 1.0, 0.0, 0.0, 0.0, 0.0, 0.001999, 1.0, 0.001999, 1.0, 0.001999, 0.0, 1.0, 0.0, 0.0, 0.0, 1.0, 1.0, 1.0, 1.0, 0.0, 1.0, 0.0, 0.0, 0.0, 0.0, 1.0, 0.0, 0.001999, 1.0, 0.001999, 0.0, 0.001999, 0.0, 0.001999, 0.0, 0.001999, 0.0, 0.001999, 0.0, 0.0, 1.0, 0.001999, 0.0, 0.001999, 0.0, 0.001999, 0.0, 1.0, 0.0, 0.0, 0.0, 1.0, 0.0, 0.001999, 0.0, 0.001999, 0.0, 0.001999, 1.0, 1.0, 0.0, 1.0, 1.0, 1.0, 0.0, 0.001999, 0.0, 0.001999, 0.0, 0.001999, 1.0, 0.0, 1.0, 1.0, 1.0, 0.0, 0.0, 0.001999, 1.0, 0.001999, 1.0, 0.001999, 0.0, 0.0, 1.0, 0.0, 0.0, 0.0, 0.0, 1.0, 1.0, 1.0, 1.0, 1.0, 1.0, 0.0, 0.0, 0.0, 0.0, 0.001999, 1.0, 0.001999, 0.0, 0.001999, 0.0, 0.001999, 0.0, 0.001999, 0.0, 0.001999, 0.0, 0.0, 1.0, 0.001999, 0.0, 0.001999, 0.0, 0.001999, 0.0, 1.0, 0.0, 0.0, 0.0, 1.0, 0.0, 0.001999, 0.0, 0.001999, 0.0, 0.001999, 1.0, 1.0, 0.0, 1.0, 1.0, 1.0, 0.0, 0.001999, 0.0, 0.001999, 0.0, 0.001999, 1.0, 0.0, 1.0, 1.0, 1.0, 0.0, 0.0, 0.001999, 1.0, 0.001999, 1.0, 0.001999, 0.0, 0.0, 1.0, 0.0, 0.0, 0.0, 0.0, 1.0, 1.0, 1.0, 1.0, 1.0, 1.0, 0.0, 0.0, 0.0, 0.0, 0.001999, 1.0, 0.001999, 0.0, 0.001999, 0.0, 0.001999, 0.0, 0.001999, 0.0, 0.001999, 0.0, 0.0, 1.0, 0.001999, 0.0, 0.001999, 0.0, 0.001999, 0.0, 1.0, 0.0, 0.0, 0.0, 1.0, 0.0, 0.001999, 0.0, 0.001999, 0.0, 0.001999, 1.0, 1.0, 0.0, 1.0, 1.0, 1.0, 0.0, 0.001999, 0.0, 0.001999, 0.0, 0.001999, 1.0, 0.0, 1.0, 1.0, 1.0, 0.0, 0.0, 0.001999, 1.0, 0.001999, 1.0, 0.001999, 0.0, 0.0, 1.0, 0.0, 0.0, 0.0, 0.0, 1.0, 1.0, 1.0, 1.0, 1.0, 1.0, 0.0, 0.0, 0.0, 0.0, 0.001999, 1.0, 0.001999, 0.0, 0.001999, 0.0, 0.001999, 0.0, 0.001999, 0.0, 0.001999, 0.0, 0.0, 1.0, 0.001999, 0.0, 0.001999, 0.0, 0.001999, 0.0, 1.0, 0.0, 0.0, 0.0, 1.0, 0.0, 0.001999, 0.0, 0.001999, 0.0, 0.001999, 1.0, 1.0, 0.0, 1.0, 1.0, 1.0, 0.0, 0.001999, 0.0, 0.001999, 0.0, 0.001999, 1.0, 0.0, 1.0, 1.0, 1.0, 0.0, 0.0, 0.001999, 1.0, 0.001999, 1.0, 0.001999, 0.0, 0.0, 1.0, 0.0, 0.0, 0.0, 0.0, 1.0, 1.0, 1.0, 1.0, 1.0, 1.0, 0.0, 0.0, 0.0, 0.0, 0.001999, 1.0, 0.001999, 0.0, 0.001999, 0.0, 0.001999, 0.0, 0.001999, 0.0, 0.001999, 0.0, 0.0, 1.0, 0.001999, 0.0, 0.001999, 0.0, 0.001999, 0.0, 1.0, 0.0, 0.0, 0.0, 1.0, 0.0, 0.001999, 0.0, 0.001999, 0.0, 0.001999, 1.0, 1.0, 0.0, 1.0, 1.0, 1.0, 0.0, 0.001999, 0.0, 0.001999, 0.0, 0.001999, 1.0, 0.0, 1.0, 1.0, 1.0, 0.0, 0.0, 0.001999, 1.0, 0.001999, 1.0, 0.001999, 0.0, 0.0, 1.0, 0.0, 0.0, 0.0, 0.0, 1.0, 1.0, 1.0, 1.0, 1.0, 1.0, 0.0, 0.0, 0.0, 0.0, 0.001999, 1.0, 0.001999, 0.0, 0.001999, 0.0, 0.001999, 0.0, 0.001999, 0.0, 0.001999, 0.0, 0.0, 1.0, 0.001999, 0.0, 0.001999, 0.0, 0.001999, 0.0, 1.0, 0.0, 0.0, 0.0, 1.0, 0.0, 0.001999, 0.0, 0.001999, 0.0, 0.001999, 1.0, 1.0, 0.0, 1.0, 1.0, 1.0, 0.0, 0.001999, 0.0, 0.001999, 0.0, 0.001999, 1.0, 0.0, 1.0, 1.0, 1.0, 0.0, 0.0, 0.001999, 1.0, 0.001999, 1.0, 0.001999, 0.0, 0.0, 1.0, 0.0, 0.0, 0.0, 0.0, 1.0, 1.0, 1.0, 1.0, 1.0, 1.0, 0.0, 0.0, 0.0, 0.0, 0.001999, 1.0, 0.001999, 0.0, 0.001999, 0.0, 0.001999, 0.0, 0.001999, 0.0, 0.001999, 0.0, 0.0, 1.0, 0.001999, 0.0, 0.001999, 0.0, 0.001999, 0.0, 1.0, 0.0, 0.0, 0.0, 1.0, 0.0, 0.001999, 0.0, 0.001999, 0.0, 0.001999, 1.0, 1.0, 0.0, 1.0, 1.0, 1.0, 0.0, 0.001999, 0.0, 0.001999, 0.0, 0.001999, 1.0, 0.0, 1.0, 1.0, 1.0, 0.0, 0.0, 0.001999, 1.0, 0.001999, 1.0, 0.001999, 0.0, 0.0, 1.0, 0.0, 0.0, 0.0, 0.0, 1.0, 1.0, 1.0, 1.0, 1.0, 1.0, 0.0, 0.0, 0.0, 0.0, 0.001999, 1.0, 0.001999, 0.0, 0.001999, 0.0, 0.001999, 0.0, 0.001999, 0.0, 0.001999, 0.0, 0.0, 1.0, 0.001999, 0.0, 0.001999, 0.0, 0.001999, 0.0, 1.0, 0.0, 0.0, 0.0, 1.0, 0.0, 0.001999, 0.0, 0.001999, 0.0, 0.001999, 1.0, 1.0, 0.0, 1.0, 1.0, 1.0, 0.0, 0.001999, 0.0, 0.001999, 0.0, 0.001999, 1.0, 0.0, 1.0, 1.0, 1.0, 0.0, 0.0, 0.001999, 1.0, 0.001999, 1.0, 0.001999, 0.0, 0.0, 1.0, 0.0, 0.0, 0.0, 0.0, 1.0, 1.0, 1.0, 1.0, 1.0, 1.0, 0.0, 0.0, 0.0, 0.0, 0.001999, 1.0, 0.001999, 0.0, 0.001999, 0.0, 0.001999, 0.0, 0.001999, 0.0, 0.001999, 0.0, 0.0, 1.0, 0.001999, 0.0, 0.001999, 0.0, 0.001999, 0.0, 1.0, 0.0, 0.0, 0.0, 1.0, 0.0, 0.001999, 0.0, 0.001999, 0.0, 0.001999, 1.0, 1.0, 0.0, 1.0, 1.0, 1.0, 0.0, 0.001999, 0.0, 0.001999, 0.0, 0.001999, 1.0, 0.0, 1.0, 1.0, 1.0, 0.0, 0.0, 0.001999, 1.0, 0.001999, 1.0, 0.001999, 0.0, 0.0, 1.0, 0.0, 0.0, 0.0, 0.0, 1.0, 1.0, 1.0, 1.0, 1.0, 1.0, 0.0, 0.0, 0.0, 0.0, 0.001999, 1.0, 0.001999, 0.0, 0.001999, 0.0, 0.001999, 0.0, 0.001999, 0.0, 0.001999, 0.0, 0.0, 1.0, 0.001999, 0.0, 0.001999, 0.0, 0.001999, 0.0, 1.0, 0.0, 0.0, 0.0, 1.0, 0.0, 0.001999, 0.0, 0.001999, 0.0, 0.001999, 1.0, 1.0, 0.0, 1.0, 1.0, 1.0, 0.0, 0.001999, 0.0, 0.001999, 0.0, 0.001999, 1.0, 0.0, 1.0, 1.0, 1.0, 0.0, 0.0, 0.001999, 1.0, 0.001999, 1.0, 0.001999, 0.0, 0.0, 1.0, 0.0, 0.0, 0.0, 0.0, 1.0, 1.0, 1.0, 1.0, 1.0, 1.0, 0.0, 0.0, 0.0])
me_0dzs02.materials.append(mat_7___default)
me_0dzs02.use_remesh_preserve_volume = False
me_0dzs02.use_remesh_preserve_attributes = False
me_0dzs02.use_mirror_vertex_groups = False
me_0dzs02.update()

# ---- objects
ob_0dzs01 = bpy.data.objects.new('_0dzs01', me_0dzs01)
ob_0dz3 = bpy.data.objects.new('_0dz3', me_0dz3)
ob_0dzs02 = bpy.data.objects.new('_0dzs02', me_0dzs02)
ob_lamp = bpy.data.objects.new('Lamp', light_lamp)
ob_camera = bpy.data.objects.new('Camera', cam_camera)

# ---- transforms, parenting, visibility, modifiers, constraints
ob_0dzs01.location = (0.0, 0.0, 0.009719)
ob_0dzs01.lineart.crease_threshold = 0.0
ob_0dz3.location = (-0.0003, -0.000328, 0.0)
ob_0dz3.lineart.crease_threshold = 0.0
ob_0dzs02.location = (0.0, 0.0, 0.009719)
ob_0dzs02.lineart.crease_threshold = 0.0
ob_lamp.location = (4.076, 1.005, 5.904)
ob_lamp.rotation_euler = (0.6503, 0.05522, 1.866)
ob_lamp.lock_rotations_4d = False
ob_lamp.empty_display_type = 'ARROWS'
ob_lamp.color = (0.0, 0.0, 0.0, 0.0)
ob_lamp.lineart.crease_threshold = 0.0
ob_camera.location = (7.481, -6.508, 5.344)
ob_camera.rotation_euler = (1.109, 0.01082, 0.8149)
ob_camera.lock_rotations_4d = False
ob_camera.empty_display_type = 'ARROWS'
ob_camera.color = (0.0, 0.0, 0.0, 0.0)
ob_camera.display_type = 'WIRE'
ob_camera.lineart.crease_threshold = 0.0

# ---- collection membership
col_collection_1.objects.link(ob_0dzs01)
col_collection_1.objects.link(ob_0dz3)
col_collection_1.objects.link(ob_0dzs02)
col_collection_1.objects.link(ob_lamp)
col_collection_1.objects.link(ob_camera)

# ---- scene / render settings (as saved in the file)
scene.camera = ob_camera
scene.frame_start = 1; scene.frame_end = 250; scene.frame_set(2)
scene.render.engine = 'BLENDER_EEVEE_NEXT'
scene.render.resolution_percentage = 50
scene.render.dither_intensity = 0.0
scene.cycles.use_denoising = False
scene.cycles.samples = 10
scene.cycles.sampling_pattern = 'TABULATED_SOBOL'
scene.cycles.light_sampling_threshold = 0.0
scene.cycles.use_adaptive_sampling = False
scene.cycles.use_light_tree = False
scene.cycles.blur_glossy = 0.0
scene.cycles.pixel_filter_type = 'GAUSSIAN'
scene.cycles.sample_clamp_indirect = 0.0
scene.view_settings.view_transform = 'Standard'
bpy.context.view_layer.update()
